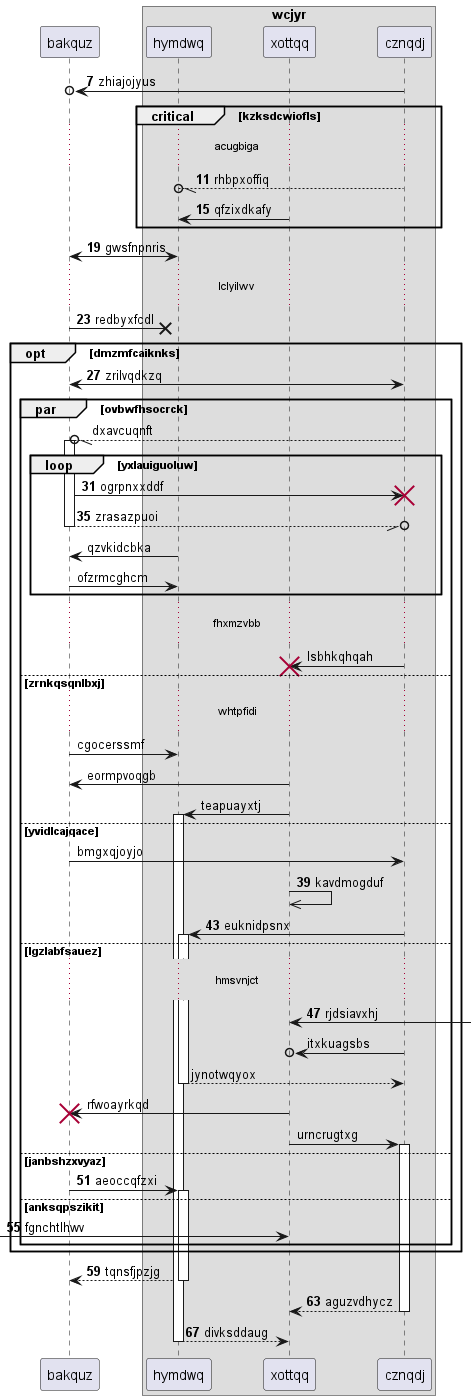

The diagram above was rendered by PlantUML. Its source (embedded in the PNG):
@startuml
participant bakquz as 0
box "wcjyr"
participant hymdwq as 1
participant xottqq as 2
participant cznqdj as 3
end box
autonumber 7 4
3 ->o 0: zhiajojyus
critical kzksdcwiofls
...acugbiga...
3 --//o 1: rhbpxoffiq
2 -> 1: qfzixdkafy
end
0 <-> 1: gwsfnpnris
...lclyilwv...
0 ->x 1: redbyxfcdl
opt dmzmfcaiknks
3 <-> 0: zrilvqdkzq
autonumber stop
par ovbwfhsocrck
3 --//o 0++ : dxavcuqnft
autonumber resume
loop yxlauiguoluw
0 -> 3!! : ogrpnxxddf
return zrasazpuoi
autonumber stop
1 -> 0: qzvkidcbka
0 -> 1: ofzrmcghcm
end
...fhxmzvbb...
3 -> 2!! : lsbhkqhqah
else zrnkqsqnlbxj
...whtpfidi...
0 -> 1: cgocerssmf
2 -> 0: eormpvoqgb
2 -> 1++ : teapuayxtj
else yvidlcajqace
0 -> 3: bmgxqjoyjo
autonumber resume
2 ->> 2: kavdmogduf
3 -> 1++ : euknidpsnx
else lgzlabfsauez
...hmsvnjct...
2 <-] : rjdsiavxhj
autonumber stop
3 ->o 2: itxkuagsbs
return jynotwqyox
2 -> 0!! : rfwoayrkqd
2 -> 3++ : urncrugtxg
autonumber resume
else janbshzxvyaz
0 -> 1++ : aeoccqfzxi
else anksqpszikit
 [-> 2: fgnchtlhwv
end
end
return tqnsfjpzjg
return aguzvdhycz
return divksddaug
@enduml